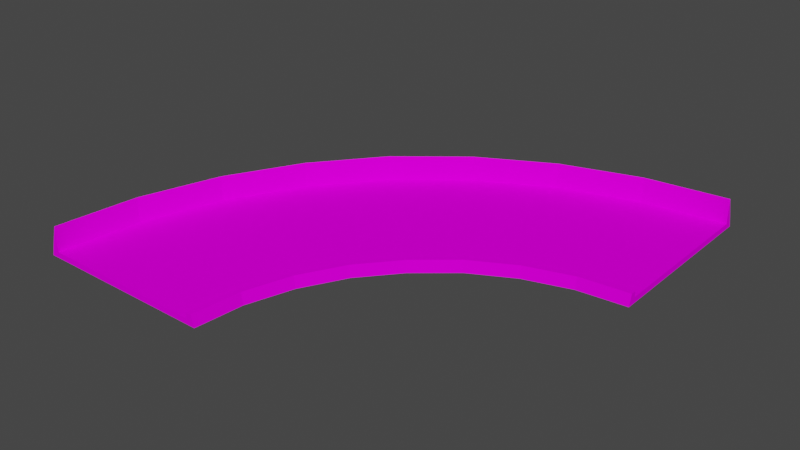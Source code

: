 # Source: turn90Model.blend  (saved by Blender 3.3.6; exported with 4.5.12 LTS)
import bpy
from mathutils import Matrix  # noqa: F401  (used for matrix-valued properties, if any)

bpy.ops.wm.read_factory_settings(use_empty=True)
scene = bpy.context.scene
scene.name = 'Scene'

# ---- collections
col_collection = bpy.data.collections.new('Collection'); scene.collection.children.link(col_collection)

# ---- images (referenced by path relative to the original .blend; pixels are not part of the script)
import os
ASSET_DIR = os.environ.get("B2B_ASSET_DIR", "")  # directory of the original .blend (textures are referenced by path, not embedded)
HERE = os.path.dirname(os.path.abspath(__file__))  # packed textures are extracted next to this script under _unpacked/

def load_image(name, relpath, width, height, colorspace="sRGB"):
    """Load a texture the original file referenced (path relative to the .blend, or extracted next to this script)."""
    p = next((c for c in (os.path.join(HERE, relpath), os.path.join(ASSET_DIR, relpath)) if relpath and os.path.exists(c)), "")
    if p:
        img = bpy.data.images.load(p, check_existing=True)
        img.name = name
    else:  # same state as the original file: an image datablock whose file is absent (Cycles renders it pink)
        img = bpy.data.images.new(name, width, height)
        img.source = "FILE"
        img.filepath = "//" + (relpath or name)
    img.colorspace_settings.name = colorspace
    return img
img_trackset00_trk_64chevback_jpg_001 = load_image('trackset00_trk_64chevback.jpg.001', 'trackset00_trk_64chevback.jpg', 1024, 1024, 'sRGB')
img_trackset00_trk_sidewall_grass_jpg = load_image('trackset00_trk_sidewall_grass.jpg', 'trackset00_trk_sidewall_grass.jpg', 1024, 1024, 'sRGB')
img_trackset00_trk_c1_turn_jpg_001 = load_image('trackset00_trk_c1_turn.jpg.001', 'trackset00_trk_c1_turn.jpg', 1024, 1024, 'sRGB')
img_trackset00_trk_c1_straight_jpg = load_image('trackset00_trk_c1_straight.jpg', 'trackset00_trk_c1_straight.jpg', 1024, 1024, 'sRGB')
img_trackset00_trk_64chevrons_jpg_001 = load_image('trackset00_trk_64chevrons.jpg.001', 'trackset00_trk_64chevrons.jpg', 1024, 1024, 'sRGB')
img_trackset00_trk_startline_jpg_012 = load_image('trackset00_trk_startline.jpg.012', 'trackset00_trk_startline.jpg', 1024, 1024, 'sRGB')

# ---- materials (node trees are filled in below, after node groups)
mat_trackset00_trk_64chevback = bpy.data.materials.new('trackset00_trk_64chevback')
mat_trackset00_trk_64chevback.alpha_threshold = 0.0
mat_trackset00_trk_64chevback.use_transparent_shadow = False
mat_trackset00_trk_64chevback.diffuse_color = (1.0, 1.0, 1.0, 1.0)
mat_trackset00_trk_64chevback.roughness = 0.5
mat_trackset00_trk_sidewall_grass = bpy.data.materials.new('trackset00_trk_sidewall_grass')
mat_trackset00_trk_sidewall_grass.alpha_threshold = 0.0
mat_trackset00_trk_sidewall_grass.use_transparent_shadow = False
mat_trackset00_trk_sidewall_grass.diffuse_color = (1.0, 1.0, 1.0, 1.0)
mat_trackset00_trk_sidewall_grass.roughness = 0.5
mat_trackset00_trk_c1_turn = bpy.data.materials.new('trackset00_trk_c1_turn')
mat_trackset00_trk_c1_turn.alpha_threshold = 0.0
mat_trackset00_trk_c1_turn.use_transparent_shadow = False
mat_trackset00_trk_c1_turn.diffuse_color = (1.0, 1.0, 1.0, 1.0)
mat_trackset00_trk_c1_turn.roughness = 0.5
mat_trackset00_trk_c1_straight = bpy.data.materials.new('trackset00_trk_c1_straight')
mat_trackset00_trk_c1_straight.alpha_threshold = 0.0
mat_trackset00_trk_c1_straight.use_transparent_shadow = False
mat_trackset00_trk_c1_straight.diffuse_color = (1.0, 1.0, 1.0, 1.0)
mat_trackset00_trk_c1_straight.roughness = 0.5
mat_trackset00_trk_64chevrons = bpy.data.materials.new('trackset00_trk_64chevrons')
mat_trackset00_trk_64chevrons.alpha_threshold = 0.0
mat_trackset00_trk_64chevrons.use_transparent_shadow = False
mat_trackset00_trk_64chevrons.diffuse_color = (1.0, 1.0, 1.0, 1.0)
mat_trackset00_trk_64chevrons.roughness = 0.5
mat_trackset00_trk_startline = bpy.data.materials.new('trackset00_trk_startline')
mat_trackset00_trk_startline.alpha_threshold = 0.0
mat_trackset00_trk_startline.use_transparent_shadow = False
mat_trackset00_trk_startline.diffuse_color = (1.0, 1.0, 1.0, 1.0)
mat_trackset00_trk_startline.roughness = 0.5

# ---- material node trees
mat_trackset00_trk_64chevback.use_nodes = True; mat_trackset00_trk_64chevback.node_tree.nodes.clear()
_N = mat_trackset00_trk_64chevback.node_tree.nodes; _L = mat_trackset00_trk_64chevback.node_tree.links
n0 = _N.new('ShaderNodeBsdfDiffuse'); n0.name = 'Diffuse BSDF'; n0.location = (0, 0)
n1 = _N.new('ShaderNodeTexImage'); n1.name = 'Image Texture'; n1.location = (0, 0)
n1.image = img_trackset00_trk_64chevback_jpg_001
n2 = _N.new('ShaderNodeOutputMaterial'); n2.name = 'Material Output'; n2.location = (0, 0)
_L.new(n0.outputs[0], n2.inputs[0])
_L.new(n1.outputs[0], n0.inputs[0])
n2.is_active_output = True
mat_trackset00_trk_sidewall_grass.use_nodes = True; mat_trackset00_trk_sidewall_grass.node_tree.nodes.clear()
_N = mat_trackset00_trk_sidewall_grass.node_tree.nodes; _L = mat_trackset00_trk_sidewall_grass.node_tree.links
n0 = _N.new('ShaderNodeBsdfDiffuse'); n0.name = 'Diffuse BSDF'; n0.location = (0, 0)
n1 = _N.new('ShaderNodeTexImage'); n1.name = 'Image Texture'; n1.location = (0, 0)
n1.image = img_trackset00_trk_sidewall_grass_jpg
n2 = _N.new('ShaderNodeOutputMaterial'); n2.name = 'Material Output'; n2.location = (0, 0)
_L.new(n0.outputs[0], n2.inputs[0])
_L.new(n1.outputs[0], n0.inputs[0])
n2.is_active_output = True
mat_trackset00_trk_c1_turn.use_nodes = True; mat_trackset00_trk_c1_turn.node_tree.nodes.clear()
_N = mat_trackset00_trk_c1_turn.node_tree.nodes; _L = mat_trackset00_trk_c1_turn.node_tree.links
n0 = _N.new('ShaderNodeBsdfDiffuse'); n0.name = 'Diffuse BSDF'; n0.location = (0, 0)
n1 = _N.new('ShaderNodeTexImage'); n1.name = 'Image Texture'; n1.location = (0, 0)
n1.image = img_trackset00_trk_c1_turn_jpg_001
n2 = _N.new('ShaderNodeOutputMaterial'); n2.name = 'Material Output'; n2.location = (0, 0)
_L.new(n0.outputs[0], n2.inputs[0])
_L.new(n1.outputs[0], n0.inputs[0])
n2.is_active_output = True
mat_trackset00_trk_c1_straight.use_nodes = True; mat_trackset00_trk_c1_straight.node_tree.nodes.clear()
_N = mat_trackset00_trk_c1_straight.node_tree.nodes; _L = mat_trackset00_trk_c1_straight.node_tree.links
n0 = _N.new('ShaderNodeBsdfDiffuse'); n0.name = 'Diffuse BSDF'; n0.location = (0, 0)
n1 = _N.new('ShaderNodeTexImage'); n1.name = 'Image Texture'; n1.location = (0, 0)
n1.image = img_trackset00_trk_c1_straight_jpg
n2 = _N.new('ShaderNodeOutputMaterial'); n2.name = 'Material Output'; n2.location = (0, 0)
_L.new(n0.outputs[0], n2.inputs[0])
_L.new(n1.outputs[0], n0.inputs[0])
n2.is_active_output = True
mat_trackset00_trk_64chevrons.use_nodes = True; mat_trackset00_trk_64chevrons.node_tree.nodes.clear()
_N = mat_trackset00_trk_64chevrons.node_tree.nodes; _L = mat_trackset00_trk_64chevrons.node_tree.links
n0 = _N.new('ShaderNodeBsdfDiffuse'); n0.name = 'Diffuse BSDF'; n0.location = (0, 0)
n1 = _N.new('ShaderNodeTexImage'); n1.name = 'Image Texture'; n1.location = (0, 0)
n1.image = img_trackset00_trk_64chevrons_jpg_001
n2 = _N.new('ShaderNodeOutputMaterial'); n2.name = 'Material Output'; n2.location = (0, 0)
_L.new(n0.outputs[0], n2.inputs[0])
_L.new(n1.outputs[0], n0.inputs[0])
n2.is_active_output = True
mat_trackset00_trk_startline.use_nodes = True; mat_trackset00_trk_startline.node_tree.nodes.clear()
_N = mat_trackset00_trk_startline.node_tree.nodes; _L = mat_trackset00_trk_startline.node_tree.links
n0 = _N.new('ShaderNodeBsdfDiffuse'); n0.name = 'Diffuse BSDF'; n0.location = (0, 0)
n1 = _N.new('ShaderNodeTexImage'); n1.name = 'Image Texture'; n1.location = (0, 0)
n1.image = img_trackset00_trk_startline_jpg_012
n2 = _N.new('ShaderNodeOutputMaterial'); n2.name = 'Material Output'; n2.location = (0, 0)
_L.new(n0.outputs[0], n2.inputs[0])
_L.new(n1.outputs[0], n0.inputs[0])
n2.is_active_output = True

# ---- world
world_world = bpy.data.worlds.new('World'); scene.world = world_world
world_world.use_nodes = True; world_world.node_tree.nodes.clear()
_N = world_world.node_tree.nodes; _L = world_world.node_tree.links
n0 = _N.new('ShaderNodeOutputWorld'); n0.name = 'World Output'; n0.location = (300, 300)
n1 = _N.new('ShaderNodeBackground'); n1.name = 'Background'; n1.location = (10, 300)
n1.inputs[0].default_value = (0.05088, 0.05088, 0.05088, 1.0)
_L.new(n1.outputs[0], n0.inputs[0])
n0.is_active_output = True
world_world.color = (0.05088, 0.05088, 0.05088)
world_world.use_sun_shadow = False
world_world.sun_shadow_jitter_overblur = 0.0

# ---- meshes
me_track17_pmd0_mesh_004 = bpy.data.meshes.new('TRACK17.PMD0.mesh.004')
me_track17_pmd0_mesh_004.from_pydata([(5.906, -5.906, 0.0), (-3.52, -17.56, 0.0), (-2.28, -18.39, 5.5), (6.967, -6.967, 5.5), (-10.69, -30.75, 0.0), (-9.202, -31.34, 5.5), (-15.0, -60.0, 5.5), (-13.48, -45.45, 5.5), (-15.03, -45.13, 0.0), (45.1, 14.93, 0.0), (45.39, 13.46, 5.5), (60.0, 15.0, 5.5), (30.7, 10.66, 0.0), (31.34, 9.202, 5.5), (18.33, 2.252, 5.5), (17.46, 3.574, 0.0), (-16.5, -60.0, 0.0), (29.24, -29.24, 0.0), (35.84, -23.71, 0.0), (35.56, -23.3, 2.0), (28.89, -28.89, 2.0), (43.31, -19.71, 0.0), (43.12, -19.25, 2.0), (19.71, -43.31, 0.0), (23.74, -35.77, 0.0), (23.33, -35.5, 2.0), (19.25, -43.12, 2.0), (51.4, -16.74, 2.0), (51.2, -15.77, 2.0), (42.74, -18.34, 2.0), (15.79, -51.14, 2.0), (15.79, -51.14, 1.0), (15.0, -60.0, 1.0), (18.34, -42.74, 2.0), (18.34, -42.74, 1.0), (22.5, -34.95, 2.0), (22.5, -34.95, 1.0), (28.18, -28.18, 2.0), (28.18, -28.18, 1.0), (16.77, -51.33, 2.0), (17.25, -51.43, 0.0), (35.0, -22.48, 2.0), (51.49, -17.23, 0.0), (35.0, -22.48, 1.0), (42.74, -18.34, 1.0), (51.2, -15.77, 1.0), (60.0, 15.0, 1.0), (-15.0, -60.0, 1.0), (-13.48, -45.45, 1.0), (-9.202, -31.34, 1.0), (-2.28, -18.39, 1.0), (6.967, -6.967, 1.0), (18.33, 2.252, 1.0), (31.34, 9.202, 1.0), (45.39, 13.46, 1.0), (16.0, -60.0, 2.0), (16.5, -60.0, 0.0), (15.0, -60.0, 2.0), (-16.0, -60.0, 2.0), (-15.0, -60.0, 2.0), (60.0, 16.0, 2.0), (60.0, 16.5, 0.0), (60.0, 15.0, 2.0), (60.0, -16.5, 0.0), (60.0, -16.0, 2.0), (60.0, -15.0, 2.0), (60.0, -15.0, 1.0)], [], [(0, 1, 2, 3), (4, 5, 2, 1), (58, 6, 7, 8), (5, 4, 8, 7), (9, 10, 11, 60), (12, 13, 10, 9), (0, 3, 14, 15), (13, 12, 15, 14), (16, 58, 8), (61, 9, 60), (17, 18, 19, 20), (18, 21, 22, 19), (23, 24, 25, 26), (24, 17, 20, 25), (22, 27, 28, 29), (27, 64, 65, 28), (57, 30, 31, 32), (30, 33, 34, 31), (33, 35, 36, 34), (35, 37, 38, 36), (55, 39, 30, 57), (39, 26, 33, 30), (26, 25, 35, 33), (25, 20, 37, 35), (56, 40, 39, 55), (40, 23, 26, 39), (20, 19, 41, 37), (19, 22, 29, 41), (21, 42, 27, 22), (42, 63, 64, 27), (37, 41, 43, 38), (41, 29, 44, 43), (29, 28, 45, 44), (28, 65, 66, 45), (32, 31, 48, 47), (31, 34, 49, 48), (34, 36, 50, 49), (36, 38, 51, 50), (38, 43, 52, 51), (43, 44, 53, 52), (44, 45, 54, 53), (45, 66, 46, 54), (17, 0, 15, 18), (1, 0, 17, 24), (23, 4, 1, 24), (56, 16, 8, 40), (8, 4, 23, 40), (9, 61, 63, 42), (21, 12, 9, 42), (15, 12, 21, 18), (7, 6, 59, 48), (2, 5, 49, 50), (5, 7, 48, 49), (59, 47, 48), (3, 2, 50, 51), (14, 3, 51, 52), (54, 46, 62), (10, 13, 53, 54), (13, 14, 52, 53), (11, 10, 54, 62), (62, 60, 11), (6, 58, 59), (47, 59, 58, 16), (56, 55, 57, 32), (56, 32, 47, 16), (66, 65, 64, 63), (61, 60, 62, 46), (61, 46, 66, 63)])
me_track17_pmd0_mesh_004.polygons.foreach_set('material_index', [0, 0, 0, 0, 0, 0, 0, 0, 0, 0, 1, 1, 1, 1, 1, 1, 1, 1, 1, 1, 1, 1, 1, 1, 1, 1, 1, 1, 1, 1, 1, 1, 1, 1, 2, 2, 2, 2, 2, 2, 2, 2, 3, 3, 3, 3, 3, 3, 3, 3, 4, 4, 4, 4, 4, 4, 4, 4, 4, 4, 4, 4, 5, 5, 5, 5, 5, 5])
_uv = me_track17_pmd0_mesh_004.uv_layers.new(name='UVMap')
_uv.uv.foreach_set('vector', [0.0, 1.0, 0.0, 0.0, 0.9838, 0.0, 0.9838, 1.0, 0.0, 0.0, 0.9838, 0.0, 0.9838, 1.0, 0.0, 1.0, 0.3458, 0.0, 0.9838, 0.0, 0.9838, 1.0, 0.0, 1.0, 0.9838, 1.0, 0.0, 1.0, 0.0, 0.0, 0.9838, 0.0, 0.0, 0.0, 0.9838, 0.0, 0.9838, 1.0, 0.3392, 0.9953, 0.0, 0.0, 0.9838, 0.0, 0.9838, 1.0, 0.0, 1.0, 0.0, 0.0, 0.9838, 0.0, 0.9838, 1.0, 0.0, 1.0, 0.9838, 1.0, 0.0, 1.0, 0.0, 0.0, 0.9838, 0.0, 0.0, 0.0, 0.3458, 0.0, 0.0, 1.0, 0.0, 1.0, 0.0, 0.0, 0.3392, 0.9953, 0.75, 0.0, 0.75, 0.5, 0.5, 0.5, 0.5, 0.0, 0.75, 0.5, 0.75, 1.0, 0.5, 1.0, 0.5, 0.5, 0.75, 0.0, 0.75, 0.5, 0.5, 0.5, 0.5, 0.0, 0.75, 0.5, 0.75, 1.0, 0.5, 1.0, 0.5, 0.5, 0.25, 0.0, 0.25, 0.5, 0.5, 0.5, 0.5, 0.0, 0.25, 0.5, 0.25, 1.0, 0.5, 1.0, 0.5, 0.5, 0.25, 0.0, 0.25, 0.5, 0.0, 0.5, 0.0, 0.0, 0.25, 0.5, 0.25, 1.0, 0.0, 1.0, 0.0, 0.5, 0.25, 0.0, 0.25, 0.5, 0.0, 0.5, 0.0, 0.0, 0.25, 0.5, 0.25, 1.0, 0.0, 1.0, 0.0, 0.5, 0.25, 0.0, 0.25, 0.5, 0.5, 0.5, 0.5, 0.0, 0.25, 0.5, 0.25, 1.0, 0.5, 1.0, 0.5, 0.5, 0.25, 0.0, 0.25, 0.5, 0.5, 0.5, 0.5, 0.0, 0.25, 0.5, 0.25, 1.0, 0.5, 1.0, 0.5, 0.5, 0.75, 0.0, 0.75, 0.5, 0.5, 0.5, 0.5, 0.0, 0.75, 0.5, 0.75, 1.0, 0.5, 1.0, 0.5, 0.5, 0.25, 0.0, 0.25, 0.5, 0.5, 0.5, 0.5, 0.0, 0.25, 0.5, 0.25, 1.0, 0.5, 1.0, 0.5, 0.5, 0.75, 0.0, 0.75, 0.5, 0.5, 0.5, 0.5, 0.0, 0.75, 0.5, 0.75, 1.0, 0.5, 1.0, 0.5, 0.5, 0.25, 0.0, 0.25, 0.5, 0.0, 0.5, 0.0, 0.0, 0.25, 0.5, 0.25, 1.0, 0.0, 1.0, 0.0, 0.5, 0.25, 0.0, 0.25, 0.5, 0.0, 0.5, 0.0, 0.0, 0.25, 0.5, 0.25, 1.0, 0.0, 1.0, 0.0, 0.5, 1.0, 0.1014, 1.001, 0.3991, 0.002085, 0.5011, 0.00119, 0.000447, 1.0, 0.6004, 1.001, 0.8982, 0.002085, 1.0, 0.00119, 0.4995, 1.0, 0.1014, 1.001, 0.3991, 0.002085, 0.5011, 0.00119, 0.000447, 1.0, 0.6004, 1.001, 0.8982, 0.002085, 1.0, 0.00119, 0.4995, 1.0, 0.1014, 1.001, 0.3991, 0.002085, 0.5011, 0.00119, 0.000447, 1.0, 0.6004, 1.001, 0.8982, 0.002085, 1.0, 0.00119, 0.4995, 1.0, 0.1014, 1.001, 0.3991, 0.002085, 0.5011, 0.00119, 0.000447, 1.0, 0.6004, 1.001, 0.8982, 0.002085, 1.0, 0.00119, 0.4995, 0.7374, -0.01782, 0.2671, -0.01782, 0.2671, 0.004225, 0.7374, 0.004225, 0.7374, 0.004225, 0.7374, -0.01782, 0.2671, -0.01782, 0.2671, 0.004225, 0.7374, -0.01782, 0.2671, -0.01782, 0.2671, 0.004225, 0.7374, 0.004225, 0.7374, -0.01782, 0.2671, -0.01782, 0.2671, 0.004225, 0.7374, 0.004225, 0.7374, 0.004225, 0.7374, -0.01782, 0.2671, -0.01782, 0.2671, 0.004225, 0.7374, 0.004225, 0.7374, -0.01782, 0.2671, -0.01782, 0.2671, 0.004225, 0.7374, -0.01782, 0.2671, -0.01782, 0.2671, 0.004225, 0.7374, 0.004225, 0.7374, 0.004225, 0.7374, -0.01782, 0.2671, -0.01782, 0.2671, 0.004225, 0.9838, 1.0, 0.9838, 0.0, 0.1998, 0.0, 0.0, 1.0, 0.9838, 1.0, 0.9838, 0.0, 0.0, 0.0, 0.0, 1.0, 0.9838, 1.0, 0.9838, 0.0, 0.0, 0.0, 0.0, 1.0, 0.1955, 0.000224, 0.0, 0.000224, 0.0, 1.0, 0.9838, 1.0, 0.9838, 0.0, 0.0, 0.0, 0.0, 1.0, 0.9838, 1.0, 0.9838, 0.0, 0.0, 0.0, 0.0, 1.0, 0.0, 0.000224, 0.0, 1.0, 0.1955, 1.0, 0.9838, 1.0, 0.9838, 0.0, 0.0, 0.0, 0.0, 1.0, 0.9838, 1.0, 0.9838, 0.0, 0.0, 0.0, 0.0, 1.0, 0.9838, 1.0, 0.9838, 0.0, 0.0, 0.0, 0.189, 1.0, 0.1887, 0.9986, 0.1881, 0.9901, 0.9841, 0.9999, 0.9836, 1.002, 0.2082, 1.015, 0.2041, 1.009, 0.4516, 0.3227, 0.4602, 0.3726, 0.4858, 0.3731, 0.4943, 0.2704, 0.4943, 0.2704, 0.4858, 0.3731, 0.4602, 0.3726, 0.4516, 0.3227, 0.4697, 0.2715, 0.4507, 0.3349, 0.04274, 0.3351, 0.02285, 0.2716, 0.4516, 0.3227, 0.4602, 0.3726, 0.4858, 0.3731, 0.4943, 0.2704, 0.4943, 0.2704, 0.4858, 0.3731, 0.4602, 0.3726, 0.4516, 0.3227, 0.4697, 0.2715, 0.4507, 0.3349, 0.04274, 0.3351, 0.02285, 0.2716])
me_track17_pmd0_mesh_004.materials.append(mat_trackset00_trk_64chevback)
me_track17_pmd0_mesh_004.materials.append(mat_trackset00_trk_sidewall_grass)
me_track17_pmd0_mesh_004.materials.append(mat_trackset00_trk_c1_turn)
me_track17_pmd0_mesh_004.materials.append(mat_trackset00_trk_c1_straight)
me_track17_pmd0_mesh_004.materials.append(mat_trackset00_trk_64chevrons)
me_track17_pmd0_mesh_004.materials.append(mat_trackset00_trk_startline)
me_track17_pmd0_mesh_004.use_remesh_preserve_volume = False
me_track17_pmd0_mesh_004.use_remesh_preserve_attributes = False
me_track17_pmd0_mesh_004.use_mirror_vertex_groups = False
me_track17_pmd0_mesh_004.update()

# ---- objects
ob_main = bpy.data.objects.new('main', me_track17_pmd0_mesh_004)
ob_z2 = bpy.data.objects.new('z2', None)
ob_z = bpy.data.objects.new('z', None)
ob_empty = bpy.data.objects.new('Empty', None)
ob_empty_001 = bpy.data.objects.new('Empty.001', None)
ob_empty_002 = bpy.data.objects.new('Empty.002', None)
ob_empty_003 = bpy.data.objects.new('Empty.003', None)
ob_empty_004 = bpy.data.objects.new('Empty.004', None)
ob_empty_005 = bpy.data.objects.new('Empty.005', None)
ob_empty_006 = bpy.data.objects.new('Empty.006', None)
ob_empty_007 = bpy.data.objects.new('Empty.007', None)
ob_empty_008 = bpy.data.objects.new('Empty.008', None)
ob_empty_009 = bpy.data.objects.new('Empty.009', None)
ob_empty_010 = bpy.data.objects.new('Empty.010', None)
ob_empty_011 = bpy.data.objects.new('Empty.011', None)
ob_empty_012 = bpy.data.objects.new('Empty.012', None)
ob_empty_013 = bpy.data.objects.new('Empty.013', None)
ob_empty_014 = bpy.data.objects.new('Empty.014', None)
ob_empty_015 = bpy.data.objects.new('Empty.015', None)
ob_empty_016 = bpy.data.objects.new('Empty.016', None)
ob_empty_017 = bpy.data.objects.new('Empty.017', None)
ob_empty_018 = bpy.data.objects.new('Empty.018', None)
ob_empty_019 = bpy.data.objects.new('Empty.019', None)

# ---- transforms, parenting, visibility, modifiers, constraints
ob_main.location = (-20.1, 20.11, 0.0)
ob_main.lineart.crease_threshold = 0.0
ob_z2.location = (39.9, 20.11, 0.0)
ob_z.location = (-20.1, -39.89, 0.0)
ob_empty.parent = ob_empty_018
ob_empty.location = (-34.96, -39.58, 1.0)
ob_empty_001.parent = ob_empty_018
ob_empty_001.location = (-33.49, -25.45, 1.0)
ob_empty_002.parent = ob_empty_018
ob_empty_002.location = (-29.26, -11.33, 1.0)
ob_empty_003.parent = ob_empty_018
ob_empty_003.location = (-22.38, 1.645, 1.0)
ob_empty_004.parent = ob_empty_018
ob_empty_004.location = (-13.17, 13.09, 1.0)
ob_empty_005.parent = ob_empty_018
ob_empty_005.location = (-1.842, 22.35, 1.0)
ob_empty_006.parent = ob_empty_018
ob_empty_006.location = (11.14, 29.35, 1.0)
ob_empty_007.parent = ob_empty_018
ob_empty_007.location = (25.18, 33.66, 1.0)
ob_empty_008.parent = ob_empty_018
ob_empty_008.location = (39.45, 35.67, 1.0)
ob_empty_009.parent = ob_empty_019
ob_empty_009.location = (-4.96, -39.39, 1.0)
ob_empty_010.parent = ob_empty_019
ob_empty_010.location = (-4.199, -31.05, 1.0)
ob_empty_011.parent = ob_empty_019
ob_empty_011.location = (-1.681, -22.64, 1.0)
ob_empty_012.parent = ob_empty_019
ob_empty_012.location = (2.46, -14.83, 1.0)
ob_empty_013.parent = ob_empty_019
ob_empty_013.location = (8.113, -8.046, 1.0)
ob_empty_014.parent = ob_empty_019
ob_empty_014.location = (14.91, -2.318, 1.0)
ob_empty_015.parent = ob_empty_019
ob_empty_015.location = (22.64, 1.848, 1.0)
ob_empty_016.parent = ob_empty_019
ob_empty_016.location = (31.09, 4.443, 1.0)
ob_empty_017.parent = ob_empty_019
ob_empty_017.location = (39.42, 5.242, 1.0)
ob_empty_018.parent = ob_z
ob_empty_018.matrix_parent_inverse = Matrix(((1.0, -0.0, 0.0, 20.1), (-0.0, 1.0, -0.0, 39.89), (-0.0, 0.0, 1.0, -0.0), (-0.0, 0.0, -0.0, 1.0)))
ob_empty_018.location = (2.058e-07, -2.051e-07, 0.0)
ob_empty_019.parent = ob_z
ob_empty_019.matrix_parent_inverse = Matrix(((1.0, -0.0, 0.0, 20.1), (-0.0, 1.0, -0.0, 39.89), (-0.0, 0.0, 1.0, -0.0), (-0.0, 0.0, -0.0, 1.0)))
ob_empty_019.location = (2.058e-07, -2.051e-07, 0.0)

# ---- collection membership
col_collection.objects.link(ob_main)
col_collection.objects.link(ob_z2)
col_collection.objects.link(ob_z)
col_collection.objects.link(ob_empty)
col_collection.objects.link(ob_empty_001)
col_collection.objects.link(ob_empty_002)
col_collection.objects.link(ob_empty_003)
col_collection.objects.link(ob_empty_004)
col_collection.objects.link(ob_empty_005)
col_collection.objects.link(ob_empty_006)
col_collection.objects.link(ob_empty_007)
col_collection.objects.link(ob_empty_008)
col_collection.objects.link(ob_empty_009)
col_collection.objects.link(ob_empty_010)
col_collection.objects.link(ob_empty_011)
col_collection.objects.link(ob_empty_012)
col_collection.objects.link(ob_empty_013)
col_collection.objects.link(ob_empty_014)
col_collection.objects.link(ob_empty_015)
col_collection.objects.link(ob_empty_016)
col_collection.objects.link(ob_empty_017)
col_collection.objects.link(ob_empty_018)
col_collection.objects.link(ob_empty_019)

# ---- scene / render settings (as saved in the file)
scene.frame_start = 1; scene.frame_end = 250; scene.frame_set(1)
scene.render.engine = 'BLENDER_EEVEE_NEXT'
scene.cycles.sampling_pattern = 'TABULATED_SOBOL'
scene.cycles.use_light_tree = False
scene.view_settings.view_transform = 'Filmic'
bpy.context.view_layer.update()

# ---- added for rendering (the .blend has no active camera and no usable light): camera, sun
cam_auto = bpy.data.cameras.new('AutoCamera')
cam_auto.lens = 50.0
cam_auto.sensor_width = 36.0
cam_auto.clip_end = 1758.97
ob_auto_camera = bpy.data.objects.new('AutoCamera', cam_auto)
scene.collection.objects.link(ob_auto_camera)
ob_auto_camera.location = (101.882, -121.915, 82.9314)
ob_auto_camera.rotation_euler = (1.09748, -7.21219e-08, 0.694738)
scene.camera = ob_auto_camera
light_auto_sun = bpy.data.lights.new('AutoSun', 'SUN')
light_auto_sun.energy = 3.0
light_auto_sun.angle = 0.0523599
ob_auto_sun = bpy.data.objects.new('AutoSun', light_auto_sun)
scene.collection.objects.link(ob_auto_sun)
ob_auto_sun.rotation_euler = (0.872665, 0.174533, 0.523599)
bpy.context.view_layer.update()

